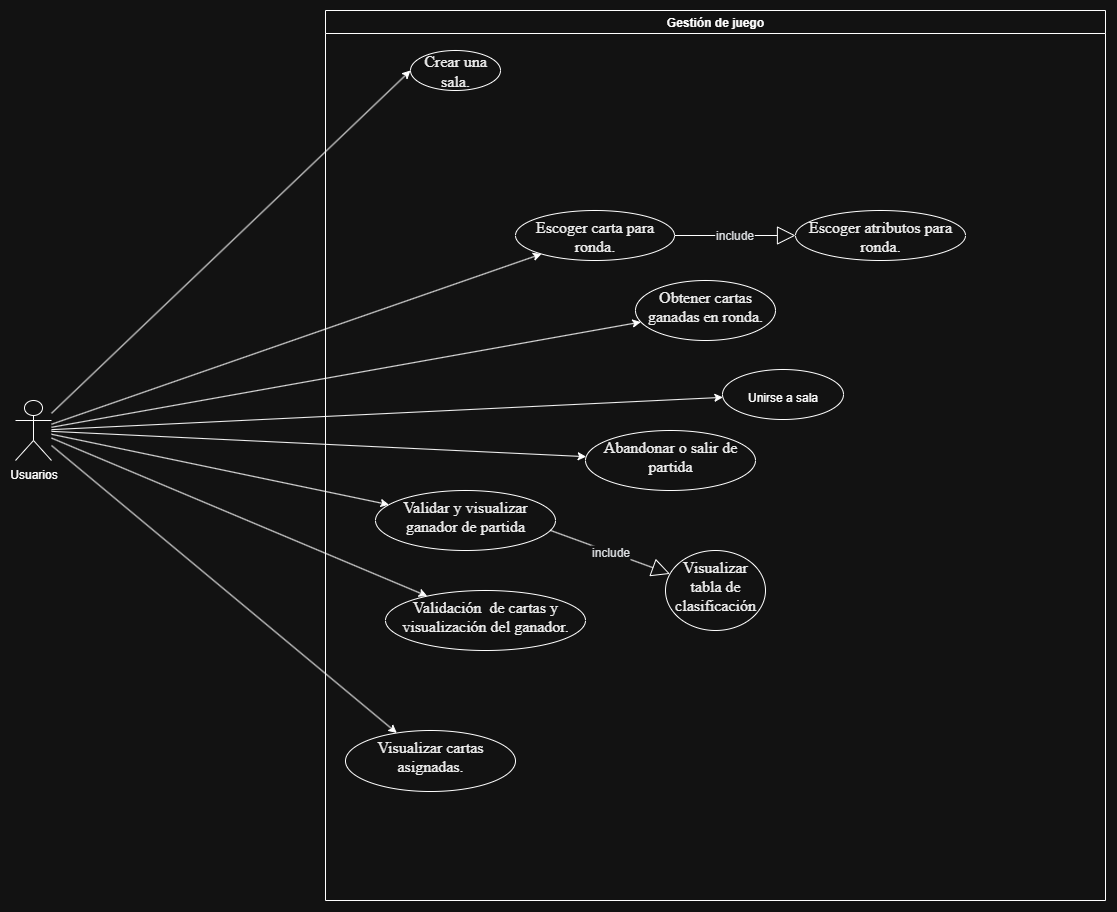

The diagram above was exported from draw.io. Its source (the exported page's mxGraphModel, read from the mxfile embedded in the PNG):
<mxGraphModel dx="1938" dy="958" grid="1" gridSize="10" guides="1" tooltips="1" connect="1" arrows="1" fold="1" page="1" pageScale="1" pageWidth="827" pageHeight="1169" math="0" shadow="0">
  <root>
    <mxCell id="0" />
    <mxCell id="1" parent="0" />
    <mxCell id="CVifXljcH2OJ_4CKGo6T-1" style="rounded=0;orthogonalLoop=1;jettySize=auto;html=1;entryX=0;entryY=0.5;entryDx=0;entryDy=0;" parent="1" source="CVifXljcH2OJ_4CKGo6T-14" target="CVifXljcH2OJ_4CKGo6T-4" edge="1">
      <mxGeometry relative="1" as="geometry">
        <mxPoint x="505" y="557" as="targetPoint" />
      </mxGeometry>
    </mxCell>
    <mxCell id="CVifXljcH2OJ_4CKGo6T-3" value="Gestión de juego" style="swimlane;whiteSpace=wrap;html=1;" parent="1" vertex="1">
      <mxGeometry x="550" y="660" width="780" height="890" as="geometry" />
    </mxCell>
    <mxCell id="CVifXljcH2OJ_4CKGo6T-4" value="&lt;span id=&quot;docs-internal-guid-2932fad8-7fff-ae80-5f9d-cf6e436b0334&quot;&gt;&lt;span style=&quot;font-size: 12pt; font-family: &amp;quot;Times New Roman&amp;quot;, serif; color: rgb(0, 0, 0); background-color: transparent; font-variant-numeric: normal; font-variant-east-asian: normal; font-variant-alternates: normal; font-variant-position: normal; font-variant-emoji: normal; vertical-align: baseline; white-space-collapse: preserve;&quot;&gt;Crear una sala.&lt;/span&gt;&lt;/span&gt;" style="ellipse;whiteSpace=wrap;html=1;" parent="CVifXljcH2OJ_4CKGo6T-3" vertex="1">
      <mxGeometry x="85" y="40" width="90" height="40" as="geometry" />
    </mxCell>
    <mxCell id="_sKbEbk7Htn9ao90CYXp-2" value="&lt;div&gt;&lt;br&gt;&lt;/div&gt;Unirse a sala" style="ellipse;whiteSpace=wrap;html=1;verticalAlign=top;" vertex="1" parent="CVifXljcH2OJ_4CKGo6T-3">
      <mxGeometry x="397" y="359" width="121" height="50" as="geometry" />
    </mxCell>
    <mxCell id="FkNbYh50Ztz9FtqEYzU2-6" value="&lt;span id=&quot;docs-internal-guid-5dcae75d-7fff-ab18-0d28-bc2da4ff8f4b&quot;&gt;&lt;span style=&quot;font-size: 12pt; font-family: &amp;quot;Times New Roman&amp;quot;, serif; color: rgb(0, 0, 0); background-color: transparent; font-variant-numeric: normal; font-variant-east-asian: normal; font-variant-alternates: normal; font-variant-position: normal; font-variant-emoji: normal; vertical-align: baseline; white-space-collapse: preserve;&quot;&gt;Visualizar cartas asignadas.&lt;/span&gt;&lt;/span&gt;" style="ellipse;whiteSpace=wrap;html=1;verticalAlign=top;" parent="CVifXljcH2OJ_4CKGo6T-3" vertex="1">
      <mxGeometry x="20" y="720" width="170" height="61" as="geometry" />
    </mxCell>
    <mxCell id="FkNbYh50Ztz9FtqEYzU2-8" value="&lt;span id=&quot;docs-internal-guid-192a878f-7fff-69c8-ea0c-275e48fbd966&quot;&gt;&lt;span style=&quot;font-size: 12pt; font-family: &amp;quot;Times New Roman&amp;quot;, serif; color: rgb(0, 0, 0); background-color: transparent; font-variant-numeric: normal; font-variant-east-asian: normal; font-variant-alternates: normal; font-variant-position: normal; font-variant-emoji: normal; vertical-align: baseline; white-space-collapse: preserve;&quot;&gt;Escoger carta para ronda.&lt;/span&gt;&lt;/span&gt;" style="ellipse;whiteSpace=wrap;html=1;verticalAlign=top;" parent="CVifXljcH2OJ_4CKGo6T-3" vertex="1">
      <mxGeometry x="190" y="200" width="159" height="50" as="geometry" />
    </mxCell>
    <mxCell id="FkNbYh50Ztz9FtqEYzU2-10" value="&lt;span id=&quot;docs-internal-guid-80b8ac87-7fff-b7cd-2d19-cadac7d3ba1a&quot;&gt;&lt;span style=&quot;font-size: 12pt; font-family: &amp;quot;Times New Roman&amp;quot;, serif; color: rgb(0, 0, 0); background-color: transparent; font-variant-numeric: normal; font-variant-east-asian: normal; font-variant-alternates: normal; font-variant-position: normal; font-variant-emoji: normal; vertical-align: baseline; white-space-collapse: preserve;&quot;&gt;Escoger atributos para ronda.&lt;/span&gt;&lt;/span&gt;" style="ellipse;whiteSpace=wrap;html=1;verticalAlign=top;" parent="CVifXljcH2OJ_4CKGo6T-3" vertex="1">
      <mxGeometry x="470" y="200" width="170" height="50" as="geometry" />
    </mxCell>
    <mxCell id="FkNbYh50Ztz9FtqEYzU2-12" value="&lt;span id=&quot;docs-internal-guid-166b17ff-7fff-b3ef-db21-22f0c0409a49&quot;&gt;&lt;span style=&quot;font-size: 12pt; font-family: &amp;quot;Times New Roman&amp;quot;, serif; color: rgb(0, 0, 0); background-color: transparent; font-variant-numeric: normal; font-variant-east-asian: normal; font-variant-alternates: normal; font-variant-position: normal; font-variant-emoji: normal; vertical-align: baseline; white-space-collapse: preserve;&quot;&gt;Validación&amp;nbsp; de cartas y visualización del ganador.&lt;/span&gt;&lt;/span&gt;" style="ellipse;whiteSpace=wrap;html=1;verticalAlign=top;" parent="CVifXljcH2OJ_4CKGo6T-3" vertex="1">
      <mxGeometry x="60" y="580" width="200" height="60" as="geometry" />
    </mxCell>
    <mxCell id="FkNbYh50Ztz9FtqEYzU2-14" value="&lt;span id=&quot;docs-internal-guid-9c048ca0-7fff-636e-5983-91a4d59cd879&quot;&gt;&lt;span style=&quot;font-size: 12pt; font-family: &amp;quot;Times New Roman&amp;quot;, serif; color: rgb(0, 0, 0); background-color: transparent; font-variant-numeric: normal; font-variant-east-asian: normal; font-variant-alternates: normal; font-variant-position: normal; font-variant-emoji: normal; vertical-align: baseline; white-space-collapse: preserve;&quot;&gt;Obtener cartas ganadas en ronda.&lt;/span&gt;&lt;/span&gt;" style="ellipse;whiteSpace=wrap;html=1;verticalAlign=top;" vertex="1" parent="CVifXljcH2OJ_4CKGo6T-3">
      <mxGeometry x="310" y="270" width="140" height="60" as="geometry" />
    </mxCell>
    <mxCell id="FkNbYh50Ztz9FtqEYzU2-16" value="&lt;span id=&quot;docs-internal-guid-5cc4869c-7fff-a6c2-da1d-a7a2de682a8c&quot;&gt;&lt;span style=&quot;font-size: 12pt; font-family: &amp;quot;Times New Roman&amp;quot;, serif; color: rgb(0, 0, 0); background-color: transparent; font-variant-numeric: normal; font-variant-east-asian: normal; font-variant-alternates: normal; font-variant-position: normal; font-variant-emoji: normal; vertical-align: baseline; white-space-collapse: preserve;&quot;&gt;Validar y visualizar ganador de partida&lt;/span&gt;&lt;/span&gt;" style="ellipse;whiteSpace=wrap;html=1;verticalAlign=top;" parent="CVifXljcH2OJ_4CKGo6T-3" vertex="1">
      <mxGeometry x="50" y="480" width="180" height="60" as="geometry" />
    </mxCell>
    <mxCell id="FkNbYh50Ztz9FtqEYzU2-18" value="&lt;span id=&quot;docs-internal-guid-6cee751f-7fff-4b91-8e56-12e5904674fc&quot;&gt;&lt;span style=&quot;font-size: 12pt; font-family: &amp;quot;Times New Roman&amp;quot;, serif; color: rgb(0, 0, 0); background-color: transparent; font-variant-numeric: normal; font-variant-east-asian: normal; font-variant-alternates: normal; font-variant-position: normal; font-variant-emoji: normal; vertical-align: baseline; white-space-collapse: preserve;&quot;&gt;Abandonar o salir de partida&lt;/span&gt;&lt;/span&gt;" style="ellipse;whiteSpace=wrap;html=1;verticalAlign=top;" parent="CVifXljcH2OJ_4CKGo6T-3" vertex="1">
      <mxGeometry x="260" y="420" width="170" height="60" as="geometry" />
    </mxCell>
    <mxCell id="FkNbYh50Ztz9FtqEYzU2-20" value="&lt;span id=&quot;docs-internal-guid-b37f29db-7fff-e8c2-95a0-9c2ba13075bc&quot;&gt;&lt;span style=&quot;font-size: 12pt; font-family: &amp;quot;Times New Roman&amp;quot;, serif; color: rgb(0, 0, 0); background-color: transparent; font-variant-numeric: normal; font-variant-east-asian: normal; font-variant-alternates: normal; font-variant-position: normal; font-variant-emoji: normal; vertical-align: baseline; white-space-collapse: preserve;&quot;&gt;Visualizar tabla de clasificación&lt;/span&gt;&lt;/span&gt;" style="ellipse;whiteSpace=wrap;html=1;verticalAlign=top;" parent="CVifXljcH2OJ_4CKGo6T-3" vertex="1">
      <mxGeometry x="340" y="540" width="100" height="80" as="geometry" />
    </mxCell>
    <mxCell id="5WuCyBYmkoepNNmip1Cx-2" value="&lt;span style=&quot;color: rgb(16, 20, 24); font-family: sans-serif; text-align: start; text-wrap-mode: wrap; background-color: rgb(255, 255, 255);&quot;&gt;&lt;font style=&quot;font-size: 12px;&quot;&gt;include&lt;/font&gt;&lt;/span&gt;" style="endArrow=block;endSize=16;endFill=0;html=1;rounded=0;exitX=0.97;exitY=0.663;exitDx=0;exitDy=0;exitPerimeter=0;" parent="CVifXljcH2OJ_4CKGo6T-3" source="FkNbYh50Ztz9FtqEYzU2-16" target="FkNbYh50Ztz9FtqEYzU2-20" edge="1">
      <mxGeometry width="160" relative="1" as="geometry">
        <mxPoint x="250" y="500" as="sourcePoint" />
        <mxPoint x="395" y="499.5799999999999" as="targetPoint" />
      </mxGeometry>
    </mxCell>
    <mxCell id="5WuCyBYmkoepNNmip1Cx-3" value="&lt;span style=&quot;color: rgb(16, 20, 24); font-family: sans-serif; text-align: start; text-wrap-mode: wrap; background-color: rgb(255, 255, 255);&quot;&gt;&lt;font style=&quot;font-size: 12px;&quot;&gt;include&lt;/font&gt;&lt;/span&gt;" style="endArrow=block;endSize=16;endFill=0;html=1;rounded=0;exitX=1;exitY=0.5;exitDx=0;exitDy=0;" parent="CVifXljcH2OJ_4CKGo6T-3" source="FkNbYh50Ztz9FtqEYzU2-8" target="FkNbYh50Ztz9FtqEYzU2-10" edge="1">
      <mxGeometry width="160" relative="1" as="geometry">
        <mxPoint x="349" y="240" as="sourcePoint" />
        <mxPoint x="483" y="329.4200000000001" as="targetPoint" />
      </mxGeometry>
    </mxCell>
    <mxCell id="_sKbEbk7Htn9ao90CYXp-3" value="" style="rounded=0;orthogonalLoop=1;jettySize=auto;html=1;" edge="1" parent="1" source="CVifXljcH2OJ_4CKGo6T-14" target="_sKbEbk7Htn9ao90CYXp-2">
      <mxGeometry relative="1" as="geometry" />
    </mxCell>
    <mxCell id="FkNbYh50Ztz9FtqEYzU2-7" value="" style="rounded=0;orthogonalLoop=1;jettySize=auto;html=1;" parent="1" source="CVifXljcH2OJ_4CKGo6T-14" target="FkNbYh50Ztz9FtqEYzU2-6" edge="1">
      <mxGeometry relative="1" as="geometry" />
    </mxCell>
    <mxCell id="FkNbYh50Ztz9FtqEYzU2-9" value="" style="rounded=0;orthogonalLoop=1;jettySize=auto;html=1;" parent="1" source="CVifXljcH2OJ_4CKGo6T-14" target="FkNbYh50Ztz9FtqEYzU2-8" edge="1">
      <mxGeometry relative="1" as="geometry" />
    </mxCell>
    <mxCell id="FkNbYh50Ztz9FtqEYzU2-13" value="" style="rounded=0;orthogonalLoop=1;jettySize=auto;html=1;" parent="1" source="CVifXljcH2OJ_4CKGo6T-14" target="FkNbYh50Ztz9FtqEYzU2-12" edge="1">
      <mxGeometry relative="1" as="geometry" />
    </mxCell>
    <mxCell id="FkNbYh50Ztz9FtqEYzU2-15" value="" style="rounded=0;orthogonalLoop=1;jettySize=auto;html=1;" edge="1" parent="1" source="CVifXljcH2OJ_4CKGo6T-14" target="FkNbYh50Ztz9FtqEYzU2-14">
      <mxGeometry relative="1" as="geometry" />
    </mxCell>
    <mxCell id="FkNbYh50Ztz9FtqEYzU2-17" value="" style="rounded=0;orthogonalLoop=1;jettySize=auto;html=1;" parent="1" source="CVifXljcH2OJ_4CKGo6T-14" target="FkNbYh50Ztz9FtqEYzU2-16" edge="1">
      <mxGeometry relative="1" as="geometry" />
    </mxCell>
    <mxCell id="FkNbYh50Ztz9FtqEYzU2-19" value="" style="rounded=0;orthogonalLoop=1;jettySize=auto;html=1;" parent="1" source="CVifXljcH2OJ_4CKGo6T-14" target="FkNbYh50Ztz9FtqEYzU2-18" edge="1">
      <mxGeometry relative="1" as="geometry" />
    </mxCell>
    <mxCell id="CVifXljcH2OJ_4CKGo6T-14" value="&lt;div&gt;Usuarios&lt;/div&gt;" style="shape=umlActor;verticalLabelPosition=bottom;verticalAlign=top;html=1;" parent="1" vertex="1">
      <mxGeometry x="240" y="1050" width="36" height="60" as="geometry" />
    </mxCell>
  </root>
</mxGraphModel>